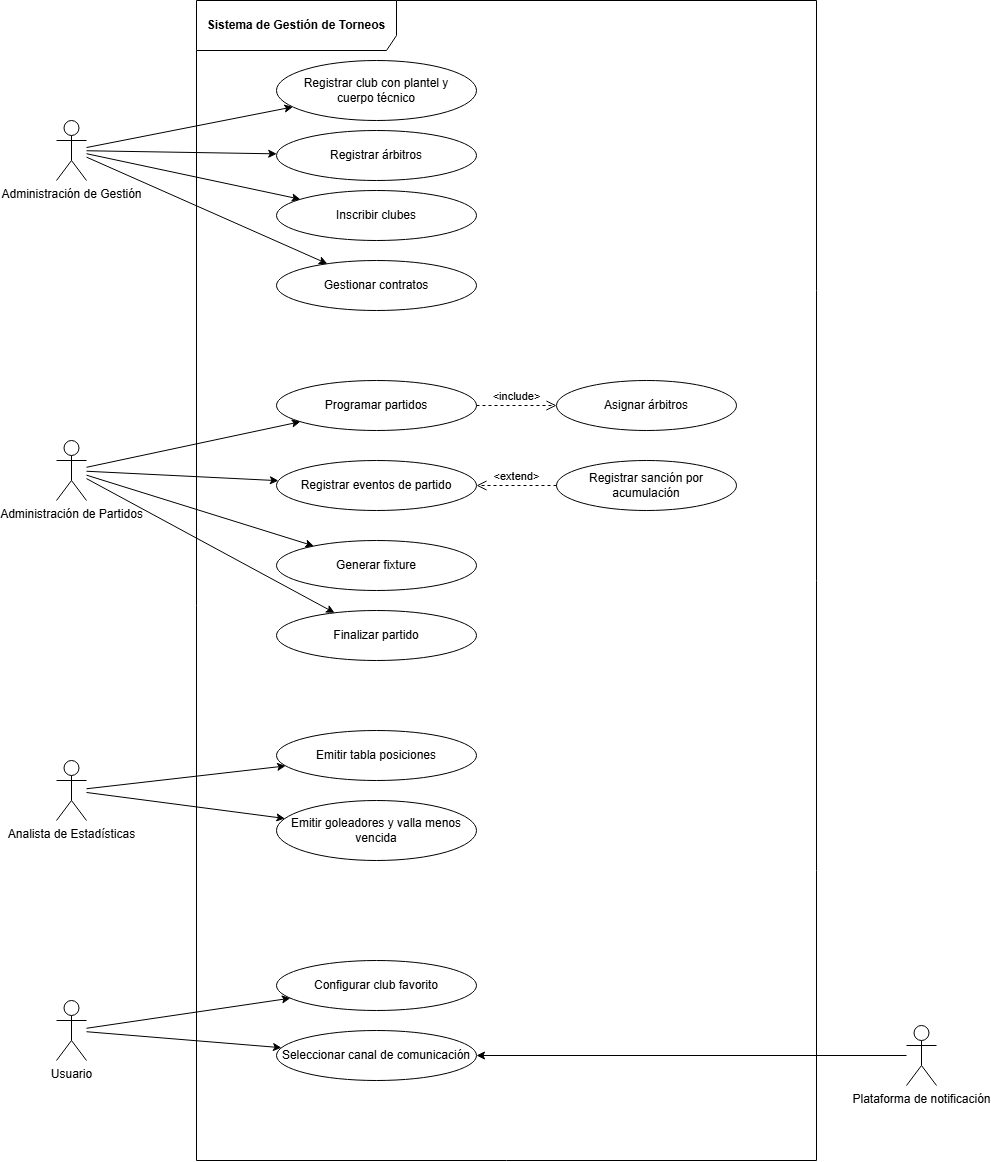

The diagram above was exported from draw.io. Its source (the exported page's mxGraphModel, read from the mxfile embedded in the PNG):
<mxGraphModel dx="2139" dy="1192" grid="1" gridSize="10" guides="1" tooltips="1" connect="1" arrows="1" fold="1" page="1" pageScale="1" pageWidth="1169" pageHeight="1654" math="0" shadow="0">
  <root>
    <mxCell id="0" />
    <mxCell id="1" parent="0" />
    <mxCell id="system_boundary" parent="1" style="shape=umlFrame;whiteSpace=wrap;html=1;pointerEvents=0;width=200;height=50;fillColor=none;strokeColor=#000000;fontStyle=1;align=center;" value="Sistema de Gestión de Torneos" vertex="1">
      <mxGeometry height="1160" width="620" x="240" y="40" as="geometry" />
    </mxCell>
    <mxCell id="actor_gestion" parent="1" style="shape=umlActor;verticalLabelPosition=bottom;verticalAlign=top;html=1;outlineConnect=0;" value="Administración de Gestión" vertex="1">
      <mxGeometry height="60" width="30" x="100" y="160" as="geometry" />
    </mxCell>
    <mxCell id="actor_partidos" parent="1" style="shape=umlActor;verticalLabelPosition=bottom;verticalAlign=top;html=1;outlineConnect=0;" value="Administración de Partidos" vertex="1">
      <mxGeometry height="60" width="30" x="100" y="480" as="geometry" />
    </mxCell>
    <mxCell id="actor_analista" parent="1" style="shape=umlActor;verticalLabelPosition=bottom;verticalAlign=top;html=1;outlineConnect=0;" value="Analista de Estadísticas" vertex="1">
      <mxGeometry height="60" width="30" x="100" y="800" as="geometry" />
    </mxCell>
    <mxCell id="actor_usuario" parent="1" style="shape=umlActor;verticalLabelPosition=bottom;verticalAlign=top;html=1;outlineConnect=0;" value="Usuario" vertex="1">
      <mxGeometry height="60" width="30" x="100" y="1040" as="geometry" />
    </mxCell>
    <mxCell id="uc_1" parent="1" style="ellipse;whiteSpace=wrap;html=1;" value="Registrar club con plantel y&#10;cuerpo técnico" vertex="1">
      <mxGeometry height="60" width="200" x="320" y="100" as="geometry" />
    </mxCell>
    <mxCell id="uc_2" parent="1" style="ellipse;whiteSpace=wrap;html=1;" value="Registrar árbitros" vertex="1">
      <mxGeometry height="50" width="200" x="320" y="170" as="geometry" />
    </mxCell>
    <mxCell id="uc_3" parent="1" style="ellipse;whiteSpace=wrap;html=1;" value="Inscribir clubes" vertex="1">
      <mxGeometry height="50" width="200" x="320" y="230" as="geometry" />
    </mxCell>
    <mxCell id="uc_4" parent="1" style="ellipse;whiteSpace=wrap;html=1;" value="Gestionar contratos" vertex="1">
      <mxGeometry height="50" width="200" x="320" y="300" as="geometry" />
    </mxCell>
    <mxCell id="uc_5" parent="1" style="ellipse;whiteSpace=wrap;html=1;" value="Programar partidos" vertex="1">
      <mxGeometry height="50" width="200" x="320" y="420" as="geometry" />
    </mxCell>
    <mxCell id="uc_6" parent="1" style="ellipse;whiteSpace=wrap;html=1;" value="Asignar árbitros" vertex="1">
      <mxGeometry height="50" width="180" x="600" y="420" as="geometry" />
    </mxCell>
    <mxCell id="uc_7" parent="1" style="ellipse;whiteSpace=wrap;html=1;" value="Registrar eventos de partido" vertex="1">
      <mxGeometry height="50" width="200" x="320" y="500" as="geometry" />
    </mxCell>
    <mxCell id="uc_8" parent="1" style="ellipse;whiteSpace=wrap;html=1;" value="Registrar sanción por acumulación" vertex="1">
      <mxGeometry height="50" width="180" x="600" y="500" as="geometry" />
    </mxCell>
    <mxCell id="uc_9" parent="1" style="ellipse;whiteSpace=wrap;html=1;" value="Generar fixture" vertex="1">
      <mxGeometry height="50" width="200" x="320" y="580" as="geometry" />
    </mxCell>
    <mxCell id="uc_10" parent="1" style="ellipse;whiteSpace=wrap;html=1;" value="Finalizar partido" vertex="1">
      <mxGeometry height="50" width="200" x="320" y="650" as="geometry" />
    </mxCell>
    <mxCell id="uc_11" parent="1" style="ellipse;whiteSpace=wrap;html=1;" value="Emitir tabla posiciones" vertex="1">
      <mxGeometry height="50" width="200" x="320" y="770" as="geometry" />
    </mxCell>
    <mxCell id="uc_12" parent="1" style="ellipse;whiteSpace=wrap;html=1;" value="Emitir goleadores y valla menos vencida" vertex="1">
      <mxGeometry height="60" width="200" x="320" y="840" as="geometry" />
    </mxCell>
    <mxCell id="uc_13" parent="1" style="ellipse;whiteSpace=wrap;html=1;" value="Configurar club favorito" vertex="1">
      <mxGeometry height="50" width="200" x="320" y="1000" as="geometry" />
    </mxCell>
    <mxCell id="uc_14" parent="1" style="ellipse;whiteSpace=wrap;html=1;" value="Seleccionar canal de comunicación" vertex="1">
      <mxGeometry height="50" width="200" x="320" y="1070" as="geometry" />
    </mxCell>
    <mxCell id="e_1" edge="1" parent="1" source="actor_gestion" target="uc_1">
      <mxGeometry relative="1" as="geometry" />
    </mxCell>
    <mxCell id="e_2" edge="1" parent="1" source="actor_gestion" target="uc_2">
      <mxGeometry relative="1" as="geometry" />
    </mxCell>
    <mxCell id="e_3" edge="1" parent="1" source="actor_gestion" target="uc_3">
      <mxGeometry relative="1" as="geometry" />
    </mxCell>
    <mxCell id="e_4" edge="1" parent="1" source="actor_gestion" target="uc_4">
      <mxGeometry relative="1" as="geometry" />
    </mxCell>
    <mxCell id="e_5" edge="1" parent="1" source="actor_partidos" target="uc_5">
      <mxGeometry relative="1" as="geometry" />
    </mxCell>
    <mxCell id="e_6" edge="1" parent="1" source="actor_partidos" target="uc_7">
      <mxGeometry relative="1" as="geometry" />
    </mxCell>
    <mxCell id="e_7" edge="1" parent="1" source="actor_partidos" target="uc_9">
      <mxGeometry relative="1" as="geometry" />
    </mxCell>
    <mxCell id="e_8" edge="1" parent="1" source="actor_partidos" target="uc_10">
      <mxGeometry relative="1" as="geometry" />
    </mxCell>
    <mxCell id="e_9" edge="1" parent="1" source="actor_analista" target="uc_11">
      <mxGeometry relative="1" as="geometry" />
    </mxCell>
    <mxCell id="e_10" edge="1" parent="1" source="actor_analista" target="uc_12">
      <mxGeometry relative="1" as="geometry" />
    </mxCell>
    <mxCell id="e_11" edge="1" parent="1" source="actor_usuario" target="uc_13">
      <mxGeometry relative="1" as="geometry" />
    </mxCell>
    <mxCell id="e_12" edge="1" parent="1" source="actor_usuario" target="uc_14">
      <mxGeometry relative="1" as="geometry" />
    </mxCell>
    <mxCell id="rel_include" edge="1" parent="1" source="uc_5" style="edgeStyle=orthogonalEdgeStyle;html=1;verticalAlign=bottom;endArrow=open;dashed=1;endSize=8;curved=0;rounded=0;" target="uc_6" value="&amp;lt;include&amp;gt;">
      <mxGeometry relative="1" as="geometry" />
    </mxCell>
    <mxCell id="rel_extend" edge="1" parent="1" source="uc_8" style="edgeStyle=orthogonalEdgeStyle;html=1;verticalAlign=bottom;endArrow=open;dashed=1;endSize=8;curved=0;rounded=0;" target="uc_7" value="&amp;lt;extend&amp;gt;">
      <mxGeometry relative="1" as="geometry" />
    </mxCell>
    <mxCell id="bIfaYq7SODknoq4XRy8I-2" edge="1" parent="1" source="bIfaYq7SODknoq4XRy8I-1" style="edgeStyle=orthogonalEdgeStyle;rounded=0;orthogonalLoop=1;jettySize=auto;html=1;entryX=1;entryY=0.5;entryDx=0;entryDy=0;" target="uc_14">
      <mxGeometry relative="1" as="geometry" />
    </mxCell>
    <mxCell id="bIfaYq7SODknoq4XRy8I-1" parent="1" style="shape=umlActor;verticalLabelPosition=bottom;verticalAlign=top;html=1;outlineConnect=0;" value="Plataforma de notificación" vertex="1">
      <mxGeometry height="60" width="30" x="950" y="1065" as="geometry" />
    </mxCell>
  </root>
</mxGraphModel>